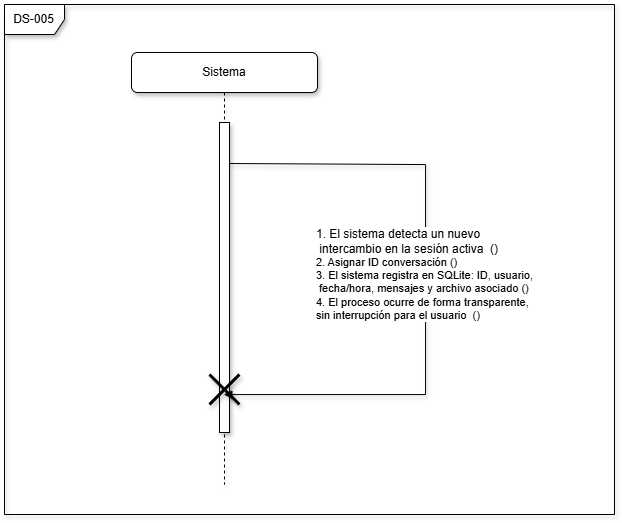

The diagram above was exported from draw.io. Its source (the exported page's mxGraphModel, read from the mxfile embedded in the PNG):
<mxGraphModel dx="1232" dy="531" grid="1" gridSize="10" guides="1" tooltips="1" connect="1" arrows="1" fold="1" page="0" pageScale="1" pageWidth="850" pageHeight="1100" math="0" shadow="0">
  <root>
    <mxCell id="0" />
    <mxCell id="1" parent="0" />
    <mxCell id="RPLvticeaaa-3moiouTV-5" parent="1" style="shape=umlLifeline;perimeter=lifelinePerimeter;whiteSpace=wrap;html=1;container=1;dropTarget=0;collapsible=0;recursiveResize=0;outlineConnect=0;portConstraint=eastwest;shadow=1;rounded=1;" value="Sistema" vertex="1">
      <mxGeometry height="432" width="186" x="317" y="168" as="geometry" />
    </mxCell>
    <mxCell id="RPLvticeaaa-3moiouTV-6" parent="RPLvticeaaa-3moiouTV-5" style="html=1;points=[[0,0,0,0,5],[0,1,0,0,-5],[1,0,0,0,5],[1,1,0,0,-5]];perimeter=orthogonalPerimeter;outlineConnect=0;targetShapes=umlLifeline;portConstraint=eastwest;shadow=1;" value="" vertex="1">
      <mxGeometry height="310" width="10" x="88" y="70" as="geometry" />
    </mxCell>
    <mxCell id="RPLvticeaaa-3moiouTV-11" edge="1" parent="RPLvticeaaa-3moiouTV-5" style="html=1;verticalAlign=bottom;endArrow=block;rounded=0;shadow=1;edgeStyle=orthogonalEdgeStyle;" target="RPLvticeaaa-3moiouTV-5" value="&lt;div style=&quot;text-align: left;&quot;&gt;&lt;span style=&quot;font-size: 12px; white-space: normal; background-color: light-dark(#ffffff, var(--ge-dark-color, #121212)); color: light-dark(rgb(0, 0, 0), rgb(255, 255, 255));&quot;&gt;1. El sistema detecta un nuevo&lt;/span&gt;&lt;/div&gt;&lt;div&gt;&lt;div style=&quot;text-align: left;&quot;&gt;&lt;span style=&quot;font-size: 12px; white-space: normal; background-color: light-dark(#ffffff, var(--ge-dark-color, #121212)); color: light-dark(rgb(0, 0, 0), rgb(255, 255, 255));&quot;&gt;&amp;nbsp;intercambio en la sesión activa&amp;nbsp; ()&lt;/span&gt;&lt;/div&gt;&lt;div style=&quot;text-align: left;&quot;&gt;2. Asignar ID conversación ()&lt;/div&gt;&lt;/div&gt;&lt;div style=&quot;text-align: left;&quot;&gt;3. El sistema registra en SQLite: ID, usuario,&lt;/div&gt;&lt;div style=&quot;text-align: left;&quot;&gt;&amp;nbsp;fecha/hora, mensajes y archivo asociado ()&lt;/div&gt;&lt;div style=&quot;text-align: left;&quot;&gt;4. El proceso ocurre de forma transparente,&amp;nbsp;&lt;/div&gt;&lt;div style=&quot;text-align: left;&quot;&gt;sin interrupción para el usuario&amp;nbsp; ()&lt;/div&gt;">
      <mxGeometry relative="1" x="0.1341" y="-1" as="geometry">
        <mxPoint as="offset" />
        <Array as="points">
          <mxPoint x="294" y="112" />
          <mxPoint x="294" y="342" />
        </Array>
        <mxPoint x="98" y="111" as="sourcePoint" />
        <mxPoint x="98.00333333333334" y="133.01333333333332" as="targetPoint" />
      </mxGeometry>
    </mxCell>
    <mxCell id="jnW6xtt6hZEzcabpYWNs-3" parent="RPLvticeaaa-3moiouTV-5" style="shape=umlDestroy;whiteSpace=wrap;html=1;strokeWidth=3;targetShapes=umlLifeline;shadow=1;" value="" vertex="1">
      <mxGeometry height="30" width="30" x="78" y="322" as="geometry" />
    </mxCell>
    <mxCell id="i8BIHb7KdnlBVVmzUZe5-1" parent="1" style="shape=umlFrame;whiteSpace=wrap;html=1;pointerEvents=0;shadow=1;" value="DS-005" vertex="1">
      <mxGeometry height="510" width="610" x="190" y="120" as="geometry" />
    </mxCell>
  </root>
</mxGraphModel>